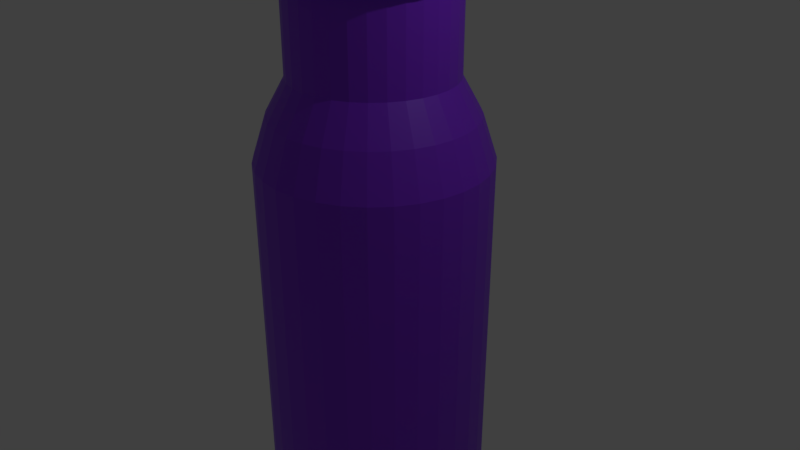 # Source: water-juicebottle.blend  (saved by Blender 2.80.75; exported with 4.5.12 LTS)
import bpy
from mathutils import Matrix  # noqa: F401  (used for matrix-valued properties, if any)

bpy.ops.wm.read_factory_settings(use_empty=True)
scene = bpy.context.scene
scene.name = 'Scene'

# ---- collections
col_collection_1 = bpy.data.collections.new('Collection 1'); scene.collection.children.link(col_collection_1)

# ---- materials (node trees are filled in below, after node groups)
mat_material_001 = bpy.data.materials.new('Material.001')
mat_material_001.use_transparent_shadow = False

# ---- material node trees
mat_material_001.use_nodes = True; mat_material_001.node_tree.nodes.clear()
_N = mat_material_001.node_tree.nodes; _L = mat_material_001.node_tree.links
n0 = _N.new('ShaderNodeOutputMaterial'); n0.name = 'Material Output'; n0.location = (300, 300)
n1 = _N.new('ShaderNodeBsdfPrincipled'); n1.name = 'Principled BSDF'; n1.location = (10, 300)
n1.distribution = 'GGX'
n1.subsurface_method = 'BURLEY'
n1.inputs[0].default_value = (0.2295, 0.01648, 0.8, 1.0)
n1.inputs[3].default_value = 1.45
n1.inputs[27].default_value = (0.0, 0.0, 0.0, 1.0)
n1.inputs[28].default_value = 1.0
_L.new(n1.outputs[0], n0.inputs[0])
n0.is_active_output = True

# ---- world
world_world = bpy.data.worlds.new('World'); scene.world = world_world
world_world.color = (0.05088, 0.05088, 0.05088)
world_world.use_sun_shadow = False
world_world.sun_shadow_jitter_overblur = 0.0
world_world.cycles.sampling_method = 'MANUAL'

# ---- cameras
cam_camera = bpy.data.cameras.new('Camera')
cam_camera.clip_end = 100.0
cam_camera.lens = 35.0
cam_camera.sensor_width = 32.0
cam_camera.sensor_height = 18.0
cam_camera.ortho_scale = 7.314
cam_camera.dof.focus_distance = 0.0
cam_camera.dof.aperture_fstop = 128.0

# ---- lights
light_lamp = bpy.data.lights.new('Lamp', 'POINT')
light_lamp.transmission_factor = 0.0
light_lamp.cutoff_distance = 30.0
light_lamp.energy = 100.0
light_lamp.shadow_buffer_clip_start = 1.001
light_lamp.shadow_soft_size = 0.1
light_lamp.shadow_maximum_resolution = 0.006
light_lamp.use_absolute_resolution = True

# ---- meshes
me_cylinder = bpy.data.meshes.new('Cylinder')
me_cylinder.from_pydata([(0.0, 1.0, -1.367), (0.0, 1.0, 2.268), (0.1951, 0.9808, -1.368), (0.1951, 0.9808, 2.268), (0.3827, 0.9239, -1.367), (0.3827, 0.9239, 2.268), (0.5556, 0.8315, -1.367), (0.5556, 0.8315, 2.268), (0.7071, 0.7071, -1.367), (0.7071, 0.7071, 2.268), (0.8315, 0.5556, -1.367), (0.8315, 0.5556, 2.268), (0.9239, 0.3827, -1.367), (0.9239, 0.3827, 2.268), (0.9808, 0.1951, -1.367), (0.9808, 0.1951, 2.268), (1.0, 7.55e-08, -1.367), (1.0, 7.55e-08, 2.268), (0.9808, -0.1951, -1.367), (0.9808, -0.1951, 2.268), (0.9239, -0.3827, -1.367), (0.9239, -0.3827, 2.268), (0.8315, -0.5556, -1.367), (0.8315, -0.5556, 2.268), (0.7071, -0.7071, -1.367), (0.7071, -0.7071, 2.268), (0.5556, -0.8315, -1.367), (0.5556, -0.8315, 2.268), (0.3827, -0.9239, -1.367), (0.3827, -0.9239, 2.268), (0.1951, -0.9808, -1.368), (0.1951, -0.9808, 2.268), (-3.258e-07, -1.0, -1.367), (-3.258e-07, -1.0, 2.268), (-0.1951, -0.9808, -1.367), (-0.1951, -0.9808, 2.268), (-0.3827, -0.9239, -1.367), (-0.3827, -0.9239, 2.268), (-0.5556, -0.8315, -1.367), (-0.5556, -0.8315, 2.268), (-0.7071, -0.7071, -1.367), (-0.7071, -0.7071, 2.268), (-0.8315, -0.5556, -1.367), (-0.8315, -0.5556, 2.268), (-0.9239, -0.3827, -1.367), (-0.9239, -0.3827, 2.268), (-0.9808, -0.1951, -1.367), (-0.9808, -0.1951, 2.268), (-1.0, 9.656e-07, -1.367), (-1.0, 9.656e-07, 2.268), (-0.9808, 0.1951, -1.367), (-0.9808, 0.1951, 2.268), (-0.9239, 0.3827, -1.367), (-0.9239, 0.3827, 2.268), (-0.8315, 0.5556, -1.367), (-0.8315, 0.5556, 2.268), (-0.7071, 0.7071, -1.367), (-0.7071, 0.7071, 2.268), (-0.5556, 0.8315, -1.367), (-0.5556, 0.8315, 2.268), (-0.3827, 0.9239, -1.367), (-0.3827, 0.9239, 2.268), (-0.1951, 0.9808, -1.367), (-0.1951, 0.9808, 2.268), (0.1708, 0.8585, 2.647), (5.722e-08, 0.8753, 2.647), (0.335, 0.8087, 2.647), (0.4863, 0.7278, 2.647), (0.619, 0.619, 2.647), (0.7278, 0.4863, 2.647), (0.8087, 0.335, 2.647), (0.8585, 0.1708, 2.647), (0.8753, 1.035e-07, 2.647), (0.8585, -0.1708, 2.647), (0.8087, -0.335, 2.647), (0.7278, -0.4863, 2.647), (0.619, -0.619, 2.647), (0.4863, -0.7278, 2.647), (0.335, -0.8087, 2.647), (0.1708, -0.8585, 2.647), (-2.28e-07, -0.8753, 2.647), (-0.1708, -0.8585, 2.647), (-0.335, -0.8087, 2.647), (-0.4863, -0.7278, 2.647), (-0.619, -0.619, 2.647), (-0.7278, -0.4863, 2.647), (-0.8087, -0.335, 2.647), (-0.8585, -0.1708, 2.647), (-0.8753, 8.826e-07, 2.647), (-0.8585, 0.1708, 2.647), (-0.8087, 0.335, 2.647), (-0.7278, 0.4863, 2.647), (-0.619, 0.619, 2.647), (-0.4863, 0.7278, 2.647), (-0.335, 0.8087, 2.647), (-0.1708, 0.8585, 2.647), (0.1374, 0.6908, 2.955), (8.189e-08, 0.7043, 2.955), (0.2695, 0.6507, 2.955), (0.3913, 0.5856, 2.955), (0.498, 0.498, 2.955), (0.5856, 0.3913, 2.955), (0.6507, 0.2695, 2.955), (0.6908, 0.1374, 2.955), (0.7043, 1.444e-07, 2.955), (0.6908, -0.1374, 2.955), (0.6507, -0.2695, 2.955), (0.5856, -0.3913, 2.955), (0.498, -0.498, 2.955), (0.3913, -0.5856, 2.955), (0.2695, -0.6507, 2.955), (0.1374, -0.6908, 2.955), (-1.476e-07, -0.7043, 2.955), (-0.1374, -0.6908, 2.955), (-0.2695, -0.6507, 2.955), (-0.3913, -0.5856, 2.955), (-0.498, -0.498, 2.955), (-0.5856, -0.3913, 2.955), (-0.6507, -0.2695, 2.955), (-0.6908, -0.1374, 2.955), (-0.7043, 7.713e-07, 2.955), (-0.6908, 0.1374, 2.955), (-0.6507, 0.2695, 2.955), (-0.5856, 0.3913, 2.955), (-0.498, 0.498, 2.955), (-0.3913, 0.5856, 2.955), (-0.2695, 0.6507, 2.955), (-0.1374, 0.6908, 2.955), (0.1374, 0.6908, 3.727), (4.199e-08, 0.7043, 3.727), (0.2695, 0.6507, 3.727), (0.3913, 0.5856, 3.727), (0.498, 0.498, 3.727), (0.5856, 0.3913, 3.727), (0.6507, 0.2695, 3.727), (0.6908, 0.1374, 3.727), (0.7043, 1.444e-07, 3.727), (0.6908, -0.1374, 3.727), (0.6507, -0.2695, 3.727), (0.5856, -0.3913, 3.727), (0.498, -0.498, 3.727), (0.3913, -0.5856, 3.727), (0.2695, -0.6507, 3.727), (0.1374, -0.6908, 3.727), (-1.875e-07, -0.7043, 3.727), (-0.1374, -0.6908, 3.727), (-0.2695, -0.6507, 3.727), (-0.3913, -0.5856, 3.727), (-0.498, -0.498, 3.727), (-0.5856, -0.3913, 3.727), (-0.6507, -0.2695, 3.727), (-0.6908, -0.1374, 3.727), (-0.7043, 7.713e-07, 3.727), (-0.6908, 0.1374, 3.727), (-0.6507, 0.2695, 3.727), (-0.5856, 0.3913, 3.727), (-0.498, 0.498, 3.727), (-0.3913, 0.5856, 3.727), (-0.2695, 0.6507, 3.727), (-0.1374, 0.6908, 3.727), (0.157, 0.7893, 3.749), (3.011e-08, 0.8047, 3.749), (0.308, 0.7435, 3.749), (0.4471, 0.6691, 3.749), (0.569, 0.569, 3.749), (0.6691, 0.4471, 3.749), (0.7435, 0.308, 3.749), (0.7893, 0.157, 3.749), (0.8047, 1.233e-07, 3.749), (0.7893, -0.157, 3.749), (0.7435, -0.308, 3.749), (0.6691, -0.4471, 3.749), (0.569, -0.569, 3.749), (0.4471, -0.6691, 3.749), (0.308, -0.7435, 3.749), (0.157, -0.7893, 3.749), (-2.321e-07, -0.8047, 3.749), (-0.157, -0.7893, 3.749), (-0.308, -0.7435, 3.749), (-0.4471, -0.6691, 3.749), (-0.569, -0.569, 3.749), (-0.6691, -0.4471, 3.749), (-0.7435, -0.308, 3.749), (-0.7893, -0.157, 3.749), (-0.8047, 8.396e-07, 3.749), (-0.7893, 0.157, 3.749), (-0.7435, 0.308, 3.749), (-0.6691, 0.4471, 3.749), (-0.569, 0.569, 3.749), (-0.4471, 0.6691, 3.749), (-0.308, 0.7435, 3.749), (-0.157, 0.7893, 3.749), (0.157, 0.7893, 3.935), (7.001e-08, 0.8047, 3.935), (0.308, 0.7435, 3.935), (0.4471, 0.6691, 3.935), (0.569, 0.569, 3.935), (0.6691, 0.4471, 3.935), (0.7435, 0.308, 3.935), (0.7893, 0.157, 3.935), (0.8047, 1.233e-07, 3.935), (0.7893, -0.157, 3.935), (0.7435, -0.308, 3.935), (0.6691, -0.4471, 3.935), (0.569, -0.569, 3.935), (0.4471, -0.6691, 3.935), (0.308, -0.7435, 3.935), (0.157, -0.7893, 3.935), (-1.922e-07, -0.8047, 3.935), (-0.157, -0.7893, 3.935), (-0.308, -0.7435, 3.935), (-0.4471, -0.6691, 3.935), (-0.569, -0.569, 3.935), (-0.6691, -0.4471, 3.935), (-0.7435, -0.308, 3.935), (-0.7893, -0.157, 3.935), (-0.8047, 8.396e-07, 3.935), (-0.7893, 0.157, 3.935), (-0.7435, 0.308, 3.935), (-0.6691, 0.4471, 3.935), (-0.569, 0.569, 3.935), (-0.4471, 0.6691, 3.935), (-0.308, 0.7435, 3.935), (-0.157, 0.7893, 3.935), (0.1482, 0.745, 3.954), (7.633e-08, 0.7596, 3.954), (0.2907, 0.7018, 3.954), (0.422, 0.6316, 3.954), (0.5371, 0.5371, 3.954), (0.6316, 0.422, 3.954), (0.7018, 0.2907, 3.954), (0.745, 0.1482, 3.954), (0.7596, 1.33e-07, 3.954), (0.745, -0.1482, 3.954), (0.7018, -0.2907, 3.954), (0.6316, -0.422, 3.954), (0.5371, -0.5371, 3.954), (0.422, -0.6316, 3.954), (0.2907, -0.7018, 3.954), (0.1482, -0.745, 3.954), (-1.712e-07, -0.7596, 3.954), (-0.1482, -0.745, 3.954), (-0.2907, -0.7018, 3.954), (-0.422, -0.6316, 3.954), (-0.5371, -0.5371, 3.954), (-0.6316, -0.422, 3.954), (-0.7018, -0.2907, 3.954), (-0.745, -0.1482, 3.954), (-0.7596, 8.091e-07, 3.954), (-0.745, 0.1482, 3.954), (-0.7018, 0.2907, 3.954), (-0.6316, 0.422, 3.954), (-0.5371, 0.5371, 3.954), (-0.422, 0.6316, 3.954), (-0.2907, 0.7018, 3.954), (-0.1482, 0.745, 3.954), (0.1369, 0.6884, 4.323), (2.023e-07, 0.7018, 4.323), (0.2686, 0.6484, 4.323), (0.3899, 0.5836, 4.323), (0.4963, 0.4963, 4.323), (0.5836, 0.3899, 4.323), (0.6484, 0.2686, 4.323), (0.6884, 0.1369, 4.323), (0.7018, 1.468e-07, 4.323), (0.6884, -0.1369, 4.323), (0.6484, -0.2686, 4.323), (0.5836, -0.3899, 4.323), (0.4963, -0.4963, 4.323), (0.3899, -0.5836, 4.323), (0.2686, -0.6484, 4.323), (0.1369, -0.6884, 4.323), (-2.642e-08, -0.7018, 4.323), (-0.1369, -0.6884, 4.323), (-0.2686, -0.6484, 4.323), (-0.3899, -0.5836, 4.323), (-0.4963, -0.4963, 4.323), (-0.5836, -0.3899, 4.323), (-0.6484, -0.2686, 4.323), (-0.6884, -0.1369, 4.323), (-0.7018, 7.715e-07, 4.323), (-0.6884, 0.1369, 4.323), (-0.6484, 0.2686, 4.323), (-0.5836, 0.3899, 4.323), (-0.4963, 0.4963, 4.323), (-0.3899, 0.5836, 4.323), (-0.2686, 0.6484, 4.323), (-0.1369, 0.6884, 4.323), (0.1147, 0.5766, 4.374), (2.138e-07, 0.5879, 4.374), (0.225, 0.5432, 4.374), (0.3266, 0.4889, 4.374), (0.4157, 0.4157, 4.374), (0.4889, 0.3266, 4.374), (0.5432, 0.225, 4.374), (0.5766, 0.1147, 4.374), (0.5879, 1.75e-07, 4.374), (0.5766, -0.1147, 4.374), (0.5432, -0.225, 4.374), (0.4889, -0.3266, 4.374), (0.4157, -0.4157, 4.374), (0.3266, -0.4889, 4.374), (0.225, -0.5432, 4.374), (0.1147, -0.5766, 4.374), (2.223e-08, -0.5879, 4.374), (-0.1147, -0.5766, 4.374), (-0.225, -0.5432, 4.374), (-0.3266, -0.4889, 4.374), (-0.4157, -0.4157, 4.374), (-0.4889, -0.3266, 4.374), (-0.5432, -0.225, 4.374), (-0.5766, -0.1147, 4.374), (-0.5879, 6.983e-07, 4.374), (-0.5766, 0.1147, 4.374), (-0.5432, 0.225, 4.374), (-0.4889, 0.3266, 4.374), (-0.4157, 0.4157, 4.374), (-0.3266, 0.4889, 4.374), (-0.225, 0.5432, 4.374), (-0.1147, 0.5766, 4.374), (0.08639, 0.4343, 4.418), (2.365e-07, 0.4428, 4.418), (0.1695, 0.4091, 4.418), (0.246, 0.3682, 4.418), (0.3131, 0.3131, 4.418), (0.3682, 0.246, 4.418), (0.4091, 0.1695, 4.418), (0.4343, 0.08639, 4.418), (0.4428, 2.109e-07, 4.418), (0.4343, -0.08639, 4.418), (0.4091, -0.1695, 4.418), (0.3682, -0.246, 4.418), (0.3131, -0.3131, 4.418), (0.246, -0.3682, 4.418), (0.1695, -0.4091, 4.418), (0.08639, -0.4343, 4.418), (9.225e-08, -0.4428, 4.418), (-0.08639, -0.4343, 4.418), (-0.1695, -0.4091, 4.418), (-0.246, -0.3682, 4.418), (-0.3131, -0.3131, 4.418), (-0.3682, -0.246, 4.418), (-0.4091, -0.1695, 4.418), (-0.4343, -0.08639, 4.418), (-0.4428, 6.05e-07, 4.418), (-0.4343, 0.08639, 4.418), (-0.4091, 0.1695, 4.418), (-0.3682, 0.246, 4.418), (-0.3131, 0.3131, 4.418), (-0.246, 0.3682, 4.418), (-0.1695, 0.4091, 4.418), (-0.08639, 0.4343, 4.418), (0.0567, 0.285, 4.442), (2.452e-07, 0.2906, 4.442), (0.1112, 0.2685, 4.442), (0.1615, 0.2416, 4.442), (0.2055, 0.2055, 4.442), (0.2416, 0.1615, 4.442), (0.2685, 0.1112, 4.442), (0.285, 0.0567, 4.442), (0.2906, 2.504e-07, 4.442), (0.285, -0.0567, 4.442), (0.2685, -0.1112, 4.442), (0.2416, -0.1615, 4.442), (0.2055, -0.2055, 4.442), (0.1615, -0.2416, 4.442), (0.1112, -0.2685, 4.442), (0.0567, -0.285, 4.442), (1.505e-07, -0.2906, 4.442), (-0.0567, -0.285, 4.442), (-0.1112, -0.2685, 4.442), (-0.1615, -0.2416, 4.442), (-0.2055, -0.2055, 4.442), (-0.2416, -0.1615, 4.442), (-0.2685, -0.1112, 4.442), (-0.285, -0.0567, 4.442), (-0.2906, 5.091e-07, 4.442), (-0.285, 0.0567, 4.442), (-0.2685, 0.1112, 4.442), (-0.2416, 0.1615, 4.442), (-0.2055, 0.2055, 4.442), (-0.1615, 0.2416, 4.442), (-0.1112, 0.2685, 4.442), (-0.0567, 0.285, 4.442), (-5.255e-06, 0.8726, -1.547), (0.1702, 0.8559, -1.548), (0.3339, 0.8062, -1.547), (0.4848, 0.7256, -1.547), (0.6171, 0.6171, -1.547), (0.7256, 0.4848, -1.547), (0.8062, 0.3339, -1.547), (0.8559, 0.1702, -1.547), (0.8726, 1.022e-07, -1.547), (0.8559, -0.1702, -1.547), (0.8062, -0.3339, -1.547), (0.7256, -0.4848, -1.547), (0.6171, -0.6171, -1.547), (0.4848, -0.7256, -1.547), (0.3339, -0.8062, -1.547), (0.1702, -0.8559, -1.548), (-5.54e-06, -0.8726, -1.547), (-0.1703, -0.8559, -1.547), (-0.334, -0.8062, -1.547), (-0.4848, -0.7256, -1.547), (-0.6171, -0.6171, -1.547), (-0.7256, -0.4848, -1.547), (-0.8062, -0.3339, -1.547), (-0.8559, -0.1702, -1.547), (-0.8727, 8.789e-07, -1.547), (-0.8559, 0.1702, -1.547), (-0.8062, 0.3339, -1.547), (-0.7256, 0.4848, -1.547), (-0.6171, 0.6171, -1.547), (-0.4848, 0.7256, -1.547), (-0.334, 0.8062, -1.547), (-0.1702, 0.8559, -1.547), (-8.49e-06, 0.6867, -1.613), (0.134, 0.6735, -1.614), (0.2628, 0.6345, -1.613), (0.3815, 0.571, -1.613), (0.4856, 0.4856, -1.613), (0.571, 0.3815, -1.613), (0.6345, 0.2628, -1.613), (0.6735, 0.134, -1.613), (0.6867, 1.415e-07, -1.613), (0.6735, -0.134, -1.613), (0.6345, -0.2628, -1.613), (0.571, -0.3815, -1.613), (0.4856, -0.4856, -1.613), (0.3815, -0.571, -1.613), (0.2628, -0.6345, -1.613), (0.134, -0.6735, -1.614), (-8.713e-06, -0.6867, -1.613), (-0.134, -0.6735, -1.613), (-0.2628, -0.6345, -1.613), (-0.3815, -0.571, -1.613), (-0.4856, -0.4856, -1.613), (-0.571, -0.3815, -1.613), (-0.6345, -0.2628, -1.613), (-0.6736, -0.134, -1.613), (-0.6868, 7.528e-07, -1.613), (-0.6736, 0.134, -1.613), (-0.6345, 0.2628, -1.613), (-0.571, 0.3815, -1.613), (-0.4856, 0.4856, -1.613), (-0.3815, 0.571, -1.613), (-0.2628, 0.6345, -1.613), (-0.134, 0.6735, -1.613)], [], [(0, 1, 3, 2), (2, 3, 5, 4), (4, 5, 7, 6), (6, 7, 9, 8), (8, 9, 11, 10), (10, 11, 13, 12), (12, 13, 15, 14), (14, 15, 17, 16), (16, 17, 19, 18), (18, 19, 21, 20), (20, 21, 23, 22), (22, 23, 25, 24), (24, 25, 27, 26), (26, 27, 29, 28), (28, 29, 31, 30), (30, 31, 33, 32), (32, 33, 35, 34), (34, 35, 37, 36), (36, 37, 39, 38), (38, 39, 41, 40), (40, 41, 43, 42), (42, 43, 45, 44), (44, 45, 47, 46), (46, 47, 49, 48), (48, 49, 51, 50), (50, 51, 53, 52), (52, 53, 55, 54), (54, 55, 57, 56), (56, 57, 59, 58), (58, 59, 61, 60), (27, 25, 76, 77), (60, 61, 63, 62), (62, 63, 1, 0), (16, 18, 393, 392), (74, 73, 105, 106), (45, 43, 85, 86), (63, 61, 94, 95), (19, 17, 72, 73), (37, 35, 81, 82), (55, 53, 90, 91), (11, 9, 68, 69), (29, 27, 77, 78), (47, 45, 86, 87), (3, 1, 65, 64), (1, 63, 95, 65), (21, 19, 73, 74), (39, 37, 82, 83), (57, 55, 91, 92), (13, 11, 69, 70), (31, 29, 78, 79), (49, 47, 87, 88), (5, 3, 64, 66), (23, 21, 74, 75), (41, 39, 83, 84), (59, 57, 92, 93), (15, 13, 70, 71), (33, 31, 79, 80), (51, 49, 88, 89), (7, 5, 66, 67), (25, 23, 75, 76), (43, 41, 84, 85), (61, 59, 93, 94), (17, 15, 71, 72), (35, 33, 80, 81), (53, 51, 89, 90), (9, 7, 67, 68), (109, 108, 140, 141), (88, 87, 119, 120), (75, 74, 106, 107), (89, 88, 120, 121), (76, 75, 107, 108), (90, 89, 121, 122), (77, 76, 108, 109), (91, 90, 122, 123), (78, 77, 109, 110), (64, 65, 97, 96), (92, 91, 123, 124), (79, 78, 110, 111), (66, 64, 96, 98), (93, 92, 124, 125), (80, 79, 111, 112), (67, 66, 98, 99), (94, 93, 125, 126), (81, 80, 112, 113), (68, 67, 99, 100), (95, 94, 126, 127), (82, 81, 113, 114), (69, 68, 100, 101), (65, 95, 127, 97), (83, 82, 114, 115), (70, 69, 101, 102), (84, 83, 115, 116), (71, 70, 102, 103), (85, 84, 116, 117), (72, 71, 103, 104), (86, 85, 117, 118), (73, 72, 104, 105), (87, 86, 118, 119), (144, 143, 175, 176), (123, 122, 154, 155), (110, 109, 141, 142), (96, 97, 129, 128), (124, 123, 155, 156), (111, 110, 142, 143), (98, 96, 128, 130), (125, 124, 156, 157), (112, 111, 143, 144), (99, 98, 130, 131), (126, 125, 157, 158), (113, 112, 144, 145), (100, 99, 131, 132), (127, 126, 158, 159), (114, 113, 145, 146), (101, 100, 132, 133), (97, 127, 159, 129), (115, 114, 146, 147), (102, 101, 133, 134), (116, 115, 147, 148), (103, 102, 134, 135), (117, 116, 148, 149), (104, 103, 135, 136), (118, 117, 149, 150), (105, 104, 136, 137), (119, 118, 150, 151), (106, 105, 137, 138), (120, 119, 151, 152), (107, 106, 138, 139), (121, 120, 152, 153), (108, 107, 139, 140), (122, 121, 153, 154), (179, 178, 210, 211), (131, 130, 162, 163), (158, 157, 189, 190), (145, 144, 176, 177), (132, 131, 163, 164), (159, 158, 190, 191), (146, 145, 177, 178), (133, 132, 164, 165), (129, 159, 191, 161), (147, 146, 178, 179), (134, 133, 165, 166), (148, 147, 179, 180), (135, 134, 166, 167), (149, 148, 180, 181), (136, 135, 167, 168), (150, 149, 181, 182), (137, 136, 168, 169), (151, 150, 182, 183), (138, 137, 169, 170), (152, 151, 183, 184), (139, 138, 170, 171), (153, 152, 184, 185), (140, 139, 171, 172), (154, 153, 185, 186), (141, 140, 172, 173), (155, 154, 186, 187), (142, 141, 173, 174), (128, 129, 161, 160), (156, 155, 187, 188), (143, 142, 174, 175), (130, 128, 160, 162), (157, 156, 188, 189), (214, 213, 245, 246), (166, 165, 197, 198), (180, 179, 211, 212), (167, 166, 198, 199), (181, 180, 212, 213), (168, 167, 199, 200), (182, 181, 213, 214), (169, 168, 200, 201), (183, 182, 214, 215), (170, 169, 201, 202), (184, 183, 215, 216), (171, 170, 202, 203), (185, 184, 216, 217), (172, 171, 203, 204), (186, 185, 217, 218), (173, 172, 204, 205), (187, 186, 218, 219), (174, 173, 205, 206), (160, 161, 193, 192), (188, 187, 219, 220), (175, 174, 206, 207), (162, 160, 192, 194), (189, 188, 220, 221), (176, 175, 207, 208), (163, 162, 194, 195), (190, 189, 221, 222), (177, 176, 208, 209), (164, 163, 195, 196), (191, 190, 222, 223), (178, 177, 209, 210), (165, 164, 196, 197), (161, 191, 223, 193), (249, 248, 280, 281), (201, 200, 232, 233), (215, 214, 246, 247), (202, 201, 233, 234), (216, 215, 247, 248), (203, 202, 234, 235), (217, 216, 248, 249), (204, 203, 235, 236), (218, 217, 249, 250), (205, 204, 236, 237), (219, 218, 250, 251), (206, 205, 237, 238), (192, 193, 225, 224), (220, 219, 251, 252), (207, 206, 238, 239), (194, 192, 224, 226), (221, 220, 252, 253), (208, 207, 239, 240), (195, 194, 226, 227), (222, 221, 253, 254), (209, 208, 240, 241), (196, 195, 227, 228), (223, 222, 254, 255), (210, 209, 241, 242), (197, 196, 228, 229), (193, 223, 255, 225), (211, 210, 242, 243), (198, 197, 229, 230), (212, 211, 243, 244), (199, 198, 230, 231), (213, 212, 244, 245), (200, 199, 231, 232), (284, 283, 315, 316), (236, 235, 267, 268), (250, 249, 281, 282), (237, 236, 268, 269), (251, 250, 282, 283), (238, 237, 269, 270), (224, 225, 257, 256), (252, 251, 283, 284), (239, 238, 270, 271), (226, 224, 256, 258), (253, 252, 284, 285), (240, 239, 271, 272), (227, 226, 258, 259), (254, 253, 285, 286), (241, 240, 272, 273), (228, 227, 259, 260), (255, 254, 286, 287), (242, 241, 273, 274), (229, 228, 260, 261), (225, 255, 287, 257), (243, 242, 274, 275), (230, 229, 261, 262), (244, 243, 275, 276), (231, 230, 262, 263), (245, 244, 276, 277), (232, 231, 263, 264), (246, 245, 277, 278), (233, 232, 264, 265), (247, 246, 278, 279), (234, 233, 265, 266), (248, 247, 279, 280), (235, 234, 266, 267), (319, 318, 350, 351), (271, 270, 302, 303), (258, 256, 288, 290), (285, 284, 316, 317), (272, 271, 303, 304), (259, 258, 290, 291), (286, 285, 317, 318), (273, 272, 304, 305), (260, 259, 291, 292), (287, 286, 318, 319), (274, 273, 305, 306), (261, 260, 292, 293), (257, 287, 319, 289), (275, 274, 306, 307), (262, 261, 293, 294), (276, 275, 307, 308), (263, 262, 294, 295), (277, 276, 308, 309), (264, 263, 295, 296), (278, 277, 309, 310), (265, 264, 296, 297), (279, 278, 310, 311), (266, 265, 297, 298), (280, 279, 311, 312), (267, 266, 298, 299), (281, 280, 312, 313), (268, 267, 299, 300), (282, 281, 313, 314), (269, 268, 300, 301), (283, 282, 314, 315), (270, 269, 301, 302), (256, 257, 289, 288), (341, 340, 372, 373), (306, 305, 337, 338), (293, 292, 324, 325), (289, 319, 351, 321), (307, 306, 338, 339), (294, 293, 325, 326), (308, 307, 339, 340), (295, 294, 326, 327), (309, 308, 340, 341), (296, 295, 327, 328), (310, 309, 341, 342), (297, 296, 328, 329), (311, 310, 342, 343), (298, 297, 329, 330), (312, 311, 343, 344), (299, 298, 330, 331), (313, 312, 344, 345), (300, 299, 331, 332), (314, 313, 345, 346), (301, 300, 332, 333), (315, 314, 346, 347), (302, 301, 333, 334), (288, 289, 321, 320), (316, 315, 347, 348), (303, 302, 334, 335), (290, 288, 320, 322), (317, 316, 348, 349), (304, 303, 335, 336), (291, 290, 322, 323), (318, 317, 349, 350), (305, 304, 336, 337), (292, 291, 323, 324), (352, 353, 383, 382, 381, 380, 379, 378, 377, 376, 375, 374, 373, 372, 371, 370, 369, 368, 367, 366, 365, 364, 363, 362, 361, 360, 359, 358, 357, 356, 355, 354), (328, 327, 359, 360), (342, 341, 373, 374), (329, 328, 360, 361), (343, 342, 374, 375), (330, 329, 361, 362), (344, 343, 375, 376), (331, 330, 362, 363), (345, 344, 376, 377), (332, 331, 363, 364), (346, 345, 377, 378), (333, 332, 364, 365), (347, 346, 378, 379), (334, 333, 365, 366), (320, 321, 353, 352), (348, 347, 379, 380), (335, 334, 366, 367), (322, 320, 352, 354), (349, 348, 380, 381), (336, 335, 367, 368), (323, 322, 354, 355), (350, 349, 381, 382), (337, 336, 368, 369), (324, 323, 355, 356), (351, 350, 382, 383), (338, 337, 369, 370), (325, 324, 356, 357), (321, 351, 383, 353), (339, 338, 370, 371), (326, 325, 357, 358), (340, 339, 371, 372), (327, 326, 358, 359), (410, 411, 443, 442), (34, 36, 402, 401), (52, 54, 411, 410), (8, 10, 389, 388), (26, 28, 398, 397), (44, 46, 407, 406), (0, 2, 385, 384), (62, 0, 384, 415), (18, 20, 394, 393), (36, 38, 403, 402), (54, 56, 412, 411), (10, 12, 390, 389), (28, 30, 399, 398), (46, 48, 408, 407), (2, 4, 386, 385), (20, 22, 395, 394), (38, 40, 404, 403), (56, 58, 413, 412), (12, 14, 391, 390), (30, 32, 400, 399), (48, 50, 409, 408), (4, 6, 387, 386), (22, 24, 396, 395), (40, 42, 405, 404), (58, 60, 414, 413), (14, 16, 392, 391), (32, 34, 401, 400), (50, 52, 410, 409), (6, 8, 388, 387), (24, 26, 397, 396), (42, 44, 406, 405), (60, 62, 415, 414), (416, 417, 418, 419, 420, 421, 422, 423, 424, 425, 426, 427, 428, 429, 430, 431, 432, 433, 434, 435, 436, 437, 438, 439, 440, 441, 442, 443, 444, 445, 446, 447), (397, 398, 430, 429), (384, 385, 417, 416), (411, 412, 444, 443), (398, 399, 431, 430), (385, 386, 418, 417), (412, 413, 445, 444), (399, 400, 432, 431), (386, 387, 419, 418), (413, 414, 446, 445), (400, 401, 433, 432), (387, 388, 420, 419), (414, 415, 447, 446), (401, 402, 434, 433), (388, 389, 421, 420), (415, 384, 416, 447), (402, 403, 435, 434), (389, 390, 422, 421), (403, 404, 436, 435), (390, 391, 423, 422), (404, 405, 437, 436), (391, 392, 424, 423), (405, 406, 438, 437), (392, 393, 425, 424), (406, 407, 439, 438), (393, 394, 426, 425), (407, 408, 440, 439), (394, 395, 427, 426), (408, 409, 441, 440), (395, 396, 428, 427), (409, 410, 442, 441), (396, 397, 429, 428)])
me_cylinder.materials.append(mat_material_001)
me_cylinder.use_remesh_preserve_volume = False
me_cylinder.use_remesh_preserve_attributes = False
me_cylinder.use_mirror_vertex_groups = False
me_cylinder.update()

# ---- objects
ob_cylinder = bpy.data.objects.new('Cylinder', me_cylinder)
ob_lamp = bpy.data.objects.new('Lamp', light_lamp)
ob_camera = bpy.data.objects.new('Camera', cam_camera)

# ---- transforms, parenting, visibility, modifiers, constraints
ob_cylinder.location = (0.0, 0.1184, -2.065)
ob_cylinder.scale = (1.494, 1.494, 1.494)
ob_cylinder.lineart.crease_threshold = 0.0
ob_lamp.location = (4.076, 1.005, 5.904)
ob_lamp.rotation_euler = (0.6503, 0.05522, 1.866)
ob_lamp.lock_rotations_4d = False
ob_lamp.empty_display_type = 'ARROWS'
ob_lamp.color = (0.0, 0.0, 0.0, 0.0)
ob_lamp.lineart.crease_threshold = 0.0
ob_camera.location = (7.481, -6.508, 5.344)
ob_camera.rotation_euler = (1.109, 0.0, 0.8149)
ob_camera.lock_rotations_4d = False
ob_camera.empty_display_type = 'ARROWS'
ob_camera.color = (0.0, 0.0, 0.0, 0.0)
ob_camera.display_type = 'WIRE'
ob_camera.lineart.crease_threshold = 0.0

# ---- collection membership
col_collection_1.objects.link(ob_cylinder)
col_collection_1.objects.link(ob_lamp)
col_collection_1.objects.link(ob_camera)

# ---- scene / render settings (as saved in the file)
scene.camera = ob_camera
scene.frame_start = 1; scene.frame_end = 250; scene.frame_set(1)
scene.render.engine = 'BLENDER_EEVEE_NEXT'
scene.render.resolution_percentage = 50
scene.render.dither_intensity = 0.0
scene.cycles.use_denoising = False
scene.cycles.samples = 128
scene.cycles.sampling_pattern = 'TABULATED_SOBOL'
scene.cycles.use_adaptive_sampling = False
scene.cycles.use_light_tree = False
scene.cycles.blur_glossy = 0.0
scene.cycles.sample_clamp_indirect = 0.0
scene.view_settings.view_transform = 'Standard'
bpy.context.view_layer.update()
